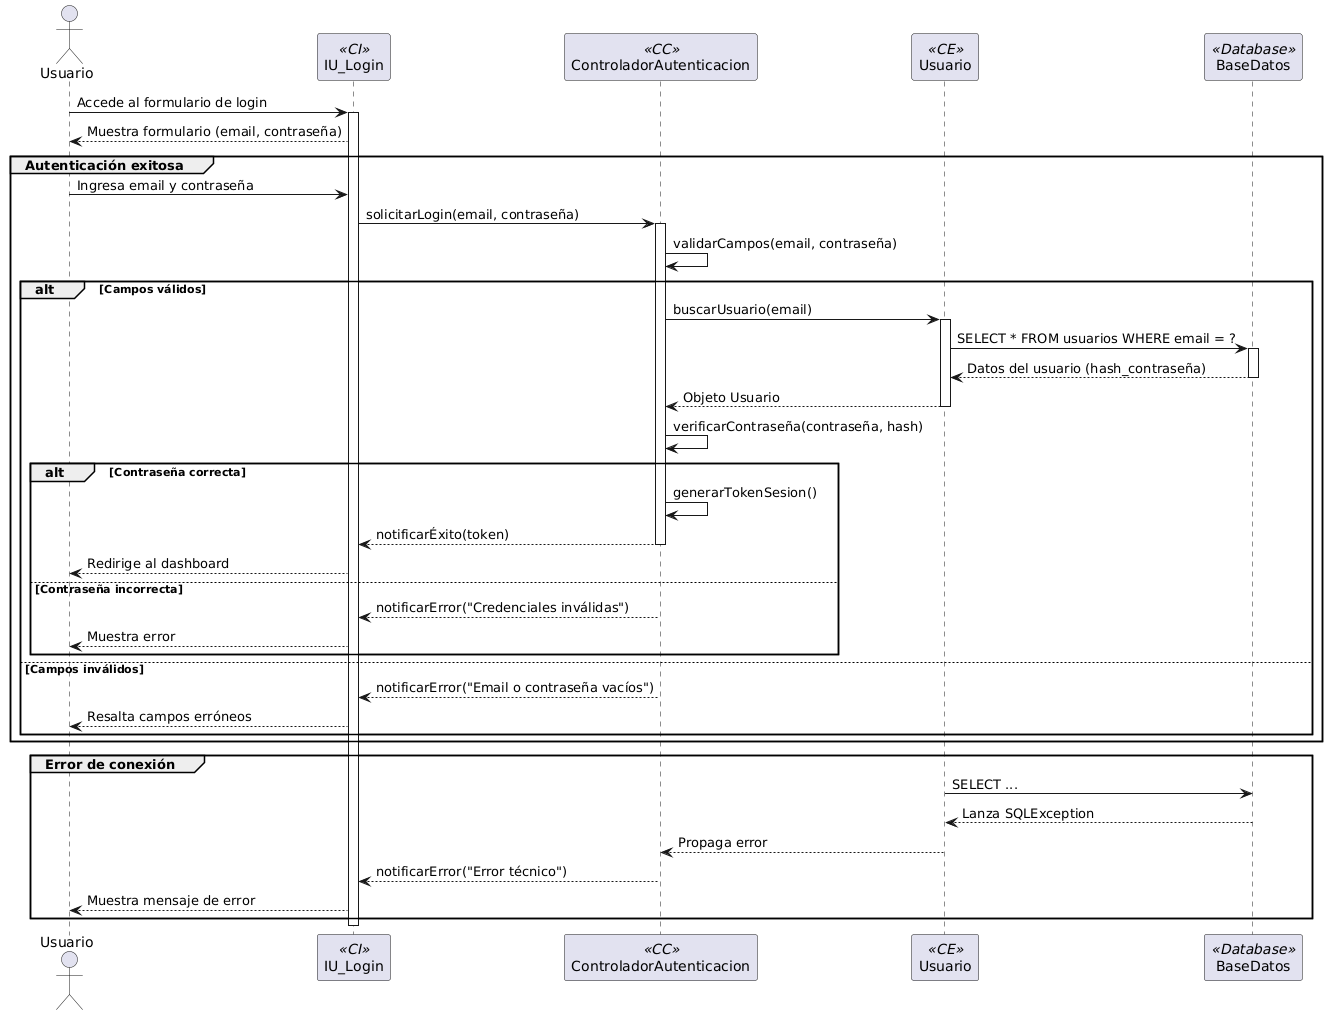

The diagram above was rendered by PlantUML. Its source (embedded in the PNG):
@startuml
actor Usuario
participant "IU_Login" as Interfaz <<CI>>
participant "ControladorAutenticacion" as Controlador <<CC>>
participant "Usuario" as Entidad <<CE>>
participant "BaseDatos" as BD <<Database>>

Usuario -> Interfaz: Accede al formulario de login
activate Interfaz
Interfaz --> Usuario: Muestra formulario (email, contraseña)

group Autenticación exitosa
  Usuario -> Interfaz: Ingresa email y contraseña
  Interfaz -> Controlador: solicitarLogin(email, contraseña)
  activate Controlador

  Controlador -> Controlador: validarCampos(email, contraseña)
  alt Campos válidos
    Controlador -> Entidad: buscarUsuario(email)
    activate Entidad
    Entidad -> BD: SELECT * FROM usuarios WHERE email = ?
    activate BD
    BD --> Entidad: Datos del usuario (hash_contraseña)
    deactivate BD
    Entidad --> Controlador: Objeto Usuario
    deactivate Entidad

    Controlador -> Controlador: verificarContraseña(contraseña, hash)
    alt Contraseña correcta
      Controlador -> Controlador: generarTokenSesion()
      Controlador --> Interfaz: notificarÉxito(token)
      deactivate Controlador
      Interfaz --> Usuario: Redirige al dashboard
    else Contraseña incorrecta
      Controlador --> Interfaz: notificarError("Credenciales inválidas")
      deactivate Controlador
      Interfaz --> Usuario: Muestra error
    end
  else Campos inválidos
    Controlador --> Interfaz: notificarError("Email o contraseña vacíos")
    deactivate Controlador
    Interfaz --> Usuario: Resalta campos erróneos
  end
end

group Error de conexión
  Entidad -> BD: SELECT ...
  BD --> Entidad: Lanza SQLException
  Entidad --> Controlador: Propaga error
  Controlador --> Interfaz: notificarError("Error técnico")
  Interfaz --> Usuario: Muestra mensaje de error
end

deactivate Interfaz
@enduml